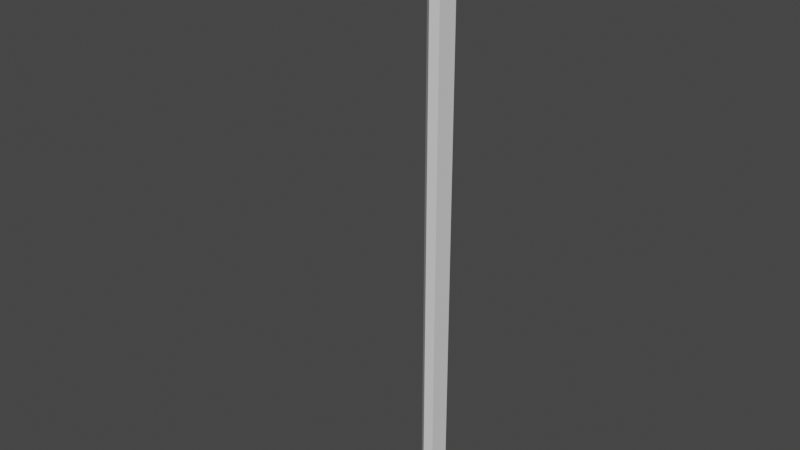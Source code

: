 # Source: CornerWall.blend  (saved by Blender 3.4.6; exported with 4.5.12 LTS)
import bpy
from mathutils import Matrix  # noqa: F401  (used for matrix-valued properties, if any)

bpy.ops.wm.read_factory_settings(use_empty=True)
scene = bpy.context.scene
scene.name = 'Scene'

# ---- collections
col_collection = bpy.data.collections.new('Collection'); scene.collection.children.link(col_collection)

# ---- world
world_world = bpy.data.worlds.new('World'); scene.world = world_world
world_world.use_nodes = True; world_world.node_tree.nodes.clear()
_N = world_world.node_tree.nodes; _L = world_world.node_tree.links
n0 = _N.new('ShaderNodeOutputWorld'); n0.name = 'World Output'; n0.location = (300, 300)
n1 = _N.new('ShaderNodeBackground'); n1.name = 'Background'; n1.location = (10, 300)
n1.inputs[0].default_value = (0.05088, 0.05088, 0.05088, 1.0)
_L.new(n1.outputs[0], n0.inputs[0])
n0.is_active_output = True
world_world.color = (0.05088, 0.05088, 0.05088)
world_world.use_sun_shadow = False
world_world.sun_shadow_jitter_overblur = 0.0

# ---- meshes
me_baseboard_002 = bpy.data.meshes.new('Baseboard.002')
me_baseboard_002.from_pydata([(-0.2914, 0.6, 0.45), (0.0, 0.6, 0.45), (0.0, 0.6, 0.0), (-0.2914, 0.6, 0.0), (0.0, 0.5, 0.5), (0.0, 0.5, 5.551e-17), (0.0, 0.55, 0.5), (-0.25, 0.5, 0.5), (-0.25, 0.5, 5.551e-17), (-0.5, 0.25, 0.5), (-0.5, 0.25, 5.551e-17), (-0.5, 0.0, 0.5), (-0.5, 0.0, 5.551e-17), (-0.6, 0.2914, 0.0), (-0.6, 0.0, 0.0), (-0.55, 0.0, 0.5), (-0.6, 0.0, 0.45), (-0.6, 0.2914, 0.45), (-0.2707, 0.55, 0.5), (-0.55, 0.2707, 0.5)], [], [(0, 1, 2, 3), (4, 5, 2, 1), (1, 6, 4), (7, 8, 5, 4), (9, 10, 8, 7), (11, 12, 10, 9), (13, 3, 8, 10), (3, 2, 5, 8), (10, 12, 14, 13), (12, 11, 15), (15, 16, 14, 12), (16, 17, 13, 14), (18, 19, 9, 7), (19, 15, 11, 9), (7, 4, 6, 18), (17, 0, 3, 13), (15, 19, 17, 16), (19, 18, 0, 17), (18, 6, 1, 0)])
me_baseboard_002.update()
me_baseboard_002.normals_split_custom_set([tuple(v) for v in zip(*[iter([0.0, 1.0, 0.0, 0.0, 1.0, 0.0, 0.0, 1.0, 0.0, 0.0, 1.0, 0.0, 1.0, 0.0, 0.0, 1.0, 0.0, 0.0, 1.0, 0.0, 0.0, 1.0, 0.0, 0.0, 1.0, 0.0, 0.0, 1.0, 0.0, 0.0, 1.0, 0.0, 0.0, 0.0, -1.0, 0.0, 0.0, -1.0, 0.0, 0.0, -1.0, 0.0, 0.0, -1.0, 0.0, 0.7071, -0.7071, 0.0, 0.7071, -0.7071, 0.0, 0.7071, -0.7071, 0.0, 0.7071, -0.7071, 0.0, 1.0, 0.0, 0.0, 1.0, 0.0, 0.0, 1.0, 0.0, 0.0, 1.0, 0.0, 0.0, 3.925e-16, -3.925e-16, -1.0, 3.925e-16, -3.925e-16, -1.0, 3.925e-16, -3.925e-16, -1.0, 3.925e-16, -3.925e-16, -1.0, 0.0, -5.551e-16, -1.0, 0.0, -5.551e-16, -1.0, 0.0, -5.551e-16, -1.0, 0.0, -5.551e-16, -1.0, 5.551e-16, 0.0, -1.0, 5.551e-16, 0.0, -1.0, 5.551e-16, 0.0, -1.0, 5.551e-16, 0.0, -1.0, 0.0, -1.0, 0.0, 0.0, -1.0, 0.0, 0.0, -1.0, 0.0, 0.0, -1.0, 0.0, 0.0, -1.0, 0.0, 0.0, -1.0, 0.0, 0.0, -1.0, 0.0, -1.0, 0.0, 0.0, -1.0, 0.0, 0.0, -1.0, 0.0, 0.0, -1.0, 0.0, 0.0, 0.0, 0.0, 1.0, 0.0, 0.0, 1.0, 0.0, 0.0, 1.0, 0.0, 0.0, 1.0, 0.0, 0.0, 1.0, 0.0, 0.0, 1.0, 0.0, 0.0, 1.0, 0.0, 0.0, 1.0, 0.0, 0.0, 1.0, 0.0, 0.0, 1.0, 0.0, 0.0, 1.0, 0.0, 0.0, 1.0, -0.7071, 0.7071, 0.0, -0.7071, 0.7071, 0.0, -0.7071, 0.7071, 0.0, -0.7071, 0.7071, 0.0, -0.7071, 0.0, 0.7071, -0.7071, 0.0, 0.7071, -0.7071, 0.0, 0.7071, -0.7071, 0.0, 0.7071, -0.5, 0.5, 0.7071, -0.5, 0.5, 0.7071, -0.5, 0.5, 0.7071, -0.5, 0.5, 0.7071, 0.0, 0.7071, 0.7071, 0.0, 0.7071, 0.7071, 0.0, 0.7071, 0.7071, 0.0, 0.7071, 0.7071])] * 3)])
me_highlight_003 = bpy.data.meshes.new('Highlight.003')
me_highlight_003.from_pydata([(0.0, 0.0, 2.0), (0.0, 0.0, 3.0), (-0.5, 0.0, 3.0), (-0.5, 0.0, 2.0), (-0.5, 0.25, 3.0), (-0.5, 0.25, 2.0), (0.0, 0.5, 3.0), (-0.25, 0.5, 3.0), (-0.25, 0.5, 2.0), (0.0, 0.5, 2.0), (0.0, 0.5, 3.25), (0.0, 0.5, 3.5), (0.0, 0.0, 3.5), (0.0, 0.0, 3.25), (-0.25, 0.5, 3.25), (-0.25, 0.5, 3.5), (-0.5, 0.25, 3.5), (-0.5, 0.0, 3.5), (-0.5, 0.0, 3.25), (-0.5, 0.25, 3.25)], [], [(0, 1, 2, 3), (3, 2, 4, 5), (1, 6, 7), (7, 4, 2, 1), (0, 3, 5), (5, 8, 9, 0), (5, 4, 7, 8), (8, 7, 6, 9), (9, 6, 1, 0), (10, 11, 12, 13), (14, 15, 11, 10), (12, 11, 15), (15, 16, 17, 12), (13, 18, 19), (19, 14, 10, 13), (19, 16, 15, 14), (18, 17, 16, 19), (13, 12, 17, 18)])
me_highlight_003.update()
me_highlight_003.normals_split_custom_set([tuple(v) for v in zip(*[iter([0.0, -1.0, 0.0, 0.0, -1.0, 0.0, 0.0, -1.0, 0.0, 0.0, -1.0, 0.0, -1.0, 0.0, 0.0, -1.0, 0.0, 0.0, -1.0, 0.0, 0.0, -1.0, 0.0, 0.0, 0.0, 0.0, 1.0, 0.0, 0.0, 1.0, 0.0, 0.0, 1.0, 0.0, 0.0, 1.0, 0.0, 0.0, 1.0, 0.0, 0.0, 1.0, 0.0, 0.0, 1.0, 0.0, 0.0, -1.0, 0.0, 0.0, -1.0, 0.0, 0.0, -1.0, 0.0, 0.0, -1.0, 0.0, 0.0, -1.0, 0.0, 0.0, -1.0, 0.0, 0.0, -1.0, -0.7071, 0.7071, 0.0, -0.7071, 0.7071, 0.0, -0.7071, 0.7071, 0.0, -0.7071, 0.7071, 0.0, 0.0, 1.0, 0.0, 0.0, 1.0, 0.0, 0.0, 1.0, 0.0, 0.0, 1.0, 0.0, 1.0, 0.0, 0.0, 1.0, 0.0, 0.0, 1.0, 0.0, 0.0, 1.0, 0.0, 0.0, 1.0, 0.0, 0.0, 1.0, 0.0, 0.0, 1.0, 0.0, 0.0, 1.0, 0.0, 0.0, 0.0, 1.0, 0.0, 0.0, 1.0, 0.0, 0.0, 1.0, 0.0, 0.0, 1.0, 0.0, 0.0, 0.0, 1.0, 0.0, 0.0, 1.0, 0.0, 0.0, 1.0, 0.0, 0.0, 1.0, 0.0, 0.0, 1.0, 0.0, 0.0, 1.0, 0.0, 0.0, 1.0, 0.0, 0.0, -1.0, 0.0, 0.0, -1.0, 0.0, 0.0, -1.0, 0.0, 0.0, -1.0, 0.0, 0.0, -1.0, 0.0, 0.0, -1.0, 0.0, 0.0, -1.0, -0.7071, 0.7071, 0.0, -0.7071, 0.7071, 0.0, -0.7071, 0.7071, 0.0, -0.7071, 0.7071, 0.0, -1.0, 0.0, 0.0, -1.0, 0.0, 0.0, -1.0, 0.0, 0.0, -1.0, 0.0, 0.0, 0.0, -1.0, 0.0, 0.0, -1.0, 0.0, 0.0, -1.0, 0.0, 0.0, -1.0, 0.0])] * 3)])
me_wall_004 = bpy.data.meshes.new('Wall.004')
me_wall_004.from_pydata([(-0.5, 0.25, 3.5), (-0.5, 0.0, 3.5), (-0.5, 0.0, 13.0), (-0.5, 0.25, 13.0), (0.0, 0.0, 14.0), (-1.5, 0.0, 14.0), (0.0, 0.0, 3.5), (-0.25, 0.5, 3.5), (0.0, 0.5, 3.5), (0.0, 0.5, 13.0), (0.0, 1.5, 14.0), (-0.25, 0.5, 13.0), (-0.6642, 1.5, 14.0), (-1.5, 0.6642, 14.0), (-0.5, 0.0, 3.0), (0.0, 0.0, 3.0), (0.0, 0.0, 3.25), (-0.5, 0.0, 3.25), (-0.5, 0.25, 3.0), (-0.5, 0.25, 3.25), (0.0, 0.5, 3.25), (-0.25, 0.5, 3.25), (-0.25, 0.5, 3.0), (-2.776e-17, 0.5, 3.0), (-2.776e-17, 0.5, 2.0), (0.0, 0.0, 2.0), (0.0, 0.0, 5.551e-17), (0.0, 0.5, 5.551e-17), (-0.25, 0.5, 2.0), (-0.25, 0.5, 5.551e-17), (-0.5, 0.0, 5.551e-17), (-0.5, 0.25, 5.551e-17), (-0.5, 0.25, 2.0), (-0.5, 0.0, 2.0)], [], [(0, 1, 2, 3), (4, 5, 2), (2, 1, 6, 4), (6, 1, 0), (0, 7, 8, 6), (4, 6, 8, 9), (9, 10, 4), (8, 7, 11, 9), (4, 10, 12), (12, 13, 5, 4), (7, 0, 3, 11), (5, 13, 3, 2), (13, 12, 11, 3), (12, 10, 9, 11), (14, 15, 16, 17), (18, 14, 17, 19), (16, 20, 21), (21, 19, 17, 16), (15, 14, 18), (18, 22, 23, 15), (22, 18, 19, 21), (23, 22, 21, 20), (15, 23, 20, 16), (24, 25, 26, 27), (28, 24, 27, 29), (26, 30, 31), (31, 29, 27, 26), (25, 24, 28), (28, 32, 33, 25), (32, 28, 29, 31), (33, 32, 31, 30), (25, 33, 30, 26)])
me_wall_004.update()
me_wall_004.normals_split_custom_set([tuple(v) for v in zip(*[iter([-1.0, 0.0, 0.0, -1.0, 0.0, 0.0, -1.0, 0.0, 0.0, -1.0, 0.0, 0.0, 0.0, -1.0, 0.0, 0.0, -1.0, 0.0, 0.0, -1.0, 0.0, 0.0, -1.0, 0.0, 0.0, -1.0, 0.0, 0.0, -1.0, 0.0, 0.0, -1.0, 0.0, 0.0, 0.0, -1.0, 0.0, 0.0, -1.0, 0.0, 0.0, -1.0, 0.0, 0.0, -1.0, 0.0, 0.0, -1.0, 0.0, 0.0, -1.0, 0.0, 0.0, -1.0, 1.0, 0.0, 0.0, 1.0, 0.0, 0.0, 1.0, 0.0, 0.0, 1.0, 0.0, 0.0, 1.0, 0.0, 0.0, 1.0, 0.0, 0.0, 1.0, 0.0, 0.0, 0.0, 1.0, 0.0, 0.0, 1.0, 0.0, 0.0, 1.0, 0.0, 0.0, 1.0, 0.0, 0.0, 0.0, 1.0, 0.0, 0.0, 1.0, 0.0, 0.0, 1.0, 0.0, 0.0, 1.0, 0.0, 0.0, 1.0, 0.0, 0.0, 1.0, 0.0, 0.0, 1.0, -0.7071, 0.7071, 0.0, -0.7071, 0.7071, 0.0, -0.7071, 0.7071, 0.0, -0.7071, 0.7071, 0.0, -0.7071, 0.0, -0.7071, -0.7071, 0.0, -0.7071, -0.7071, 0.0, -0.7071, -0.7071, 0.0, -0.7071, -0.5, 0.5, -0.7071, -0.5, 0.5, -0.7071, -0.5, 0.5, -0.7071, -0.5, 0.5, -0.7071, 0.0, 0.7071, -0.7071, 0.0, 0.7071, -0.7071, 0.0, 0.7071, -0.7071, 0.0, 0.7071, -0.7071, 0.0, -1.0, 0.0, 0.0, -1.0, 0.0, 0.0, -1.0, 0.0, 0.0, -1.0, 0.0, -1.0, 0.0, 0.0, -1.0, 0.0, 0.0, -1.0, 0.0, 0.0, -1.0, 0.0, 0.0, 0.0, 0.0, 1.0, 0.0, 0.0, 1.0, 0.0, 0.0, 1.0, 0.0, 0.0, 1.0, 0.0, 0.0, 1.0, 0.0, 0.0, 1.0, 0.0, 0.0, 1.0, 0.0, 0.0, -1.0, 0.0, 0.0, -1.0, 0.0, 0.0, -1.0, 0.0, 0.0, -1.0, 0.0, 0.0, -1.0, 0.0, 0.0, -1.0, 0.0, 0.0, -1.0, -0.7071, 0.7071, 0.0, -0.7071, 0.7071, 0.0, -0.7071, 0.7071, 0.0, -0.7071, 0.7071, 0.0, 0.0, 1.0, 0.0, 0.0, 1.0, 0.0, 0.0, 1.0, 0.0, 0.0, 1.0, 0.0, 1.0, 2.776e-17, -5.551e-17, 1.0, 2.776e-17, -5.551e-17, 1.0, 2.776e-17, -5.551e-17, 1.0, 2.776e-17, -5.551e-17, 1.0, 2.776e-17, 6.939e-18, 1.0, 2.776e-17, 6.939e-18, 1.0, 2.776e-17, 6.939e-18, 1.0, 2.776e-17, 6.939e-18, 0.0, 1.0, 0.0, 0.0, 1.0, 0.0, 0.0, 1.0, 0.0, 0.0, 1.0, 0.0, 0.0, 0.0, -1.0, 0.0, 0.0, -1.0, 0.0, 0.0, -1.0, 0.0, 0.0, -1.0, 0.0, 0.0, -1.0, 0.0, 0.0, -1.0, 0.0, 0.0, -1.0, 0.0, 0.0, 1.0, 0.0, 0.0, 1.0, 0.0, 0.0, 1.0, 0.0, 0.0, 1.0, 0.0, 0.0, 1.0, 0.0, 0.0, 1.0, 0.0, 0.0, 1.0, -0.7071, 0.7071, 0.0, -0.7071, 0.7071, 0.0, -0.7071, 0.7071, 0.0, -0.7071, 0.7071, 0.0, -1.0, 0.0, 0.0, -1.0, 0.0, 0.0, -1.0, 0.0, 0.0, -1.0, 0.0, 0.0, 0.0, -1.0, 0.0, 0.0, -1.0, 0.0, 0.0, -1.0, 0.0, 0.0, -1.0, 0.0])] * 3)])

# ---- objects
ob_baseboard = bpy.data.objects.new('Baseboard', me_baseboard_002)
ob_highlight = bpy.data.objects.new('Highlight', me_highlight_003)
ob_wall = bpy.data.objects.new('Wall', me_wall_004)

# ---- transforms, parenting, visibility, modifiers, constraints
ob_baseboard.location = (0.0, 0.0, 0.0)
ob_baseboard.rotation_euler = (0.0, -0.0, 1.571)
ob_highlight.location = (0.0, 0.0, 0.0)
ob_highlight.rotation_euler = (0.0, -0.0, 1.571)
ob_wall.location = (0.0, 0.0, 0.0)
ob_wall.rotation_euler = (0.0, -0.0, 1.571)

# ---- collection membership
col_collection.objects.link(ob_baseboard)
col_collection.objects.link(ob_highlight)
col_collection.objects.link(ob_wall)

# ---- scene / render settings (as saved in the file)
scene.frame_start = 1; scene.frame_end = 250; scene.frame_set(1)
scene.render.engine = 'BLENDER_EEVEE_NEXT'
scene.cycles.sampling_pattern = 'TABULATED_SOBOL'
scene.cycles.use_light_tree = False
scene.view_settings.view_transform = 'Filmic'
bpy.context.view_layer.update()

# ---- added for rendering (the .blend has no active camera and no usable light): camera, sun
cam_auto = bpy.data.cameras.new('AutoCamera')
cam_auto.lens = 50.0
cam_auto.sensor_width = 36.0
cam_auto.clip_end = 1000.0
ob_auto_camera = bpy.data.objects.new('AutoCamera', cam_auto)
scene.collection.objects.link(ob_auto_camera)
ob_auto_camera.location = (12.351, -16.4712, 17.4808)
ob_auto_camera.rotation_euler = (1.09748, -7.21219e-08, 0.694738)
scene.camera = ob_auto_camera
light_auto_sun = bpy.data.lights.new('AutoSun', 'SUN')
light_auto_sun.energy = 3.0
light_auto_sun.angle = 0.0523599
ob_auto_sun = bpy.data.objects.new('AutoSun', light_auto_sun)
scene.collection.objects.link(ob_auto_sun)
ob_auto_sun.rotation_euler = (0.872665, 0.174533, 0.523599)
bpy.context.view_layer.update()
